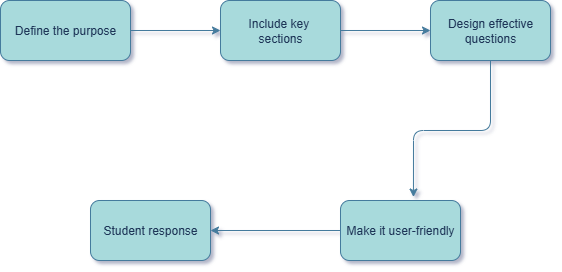

The diagram above was exported from draw.io. Its source (the exported page's mxGraphModel, read from the mxfile embedded in the PNG):
<mxGraphModel dx="1034" dy="604" grid="1" gridSize="10" guides="1" tooltips="1" connect="1" arrows="1" fold="1" page="1" pageScale="1" pageWidth="850" pageHeight="1100" background="none" math="0" shadow="1" adaptiveColors="simple">
  <root>
    <mxCell id="0" />
    <mxCell id="1" parent="0" />
    <mxCell id="0T3z21G7JVdSb5FsxkEp-6" style="edgeStyle=orthogonalEdgeStyle;rounded=1;orthogonalLoop=1;jettySize=auto;html=1;entryX=0;entryY=0.5;entryDx=0;entryDy=0;labelBackgroundColor=none;fontColor=default;strokeColor=#457B9D;" parent="1" source="0T3z21G7JVdSb5FsxkEp-1" target="0T3z21G7JVdSb5FsxkEp-2" edge="1">
      <mxGeometry relative="1" as="geometry" />
    </mxCell>
    <mxCell id="0T3z21G7JVdSb5FsxkEp-1" value="Define the purpose" style="rounded=1;whiteSpace=wrap;html=1;labelBackgroundColor=none;fillColor=#A8DADC;strokeColor=#457B9D;fontColor=#1D3557;" parent="1" vertex="1">
      <mxGeometry x="160" y="120" width="130" height="60" as="geometry" />
    </mxCell>
    <mxCell id="0T3z21G7JVdSb5FsxkEp-7" value="" style="edgeStyle=orthogonalEdgeStyle;rounded=1;orthogonalLoop=1;jettySize=auto;html=1;labelBackgroundColor=none;fontColor=default;strokeColor=#457B9D;" parent="1" source="0T3z21G7JVdSb5FsxkEp-2" target="0T3z21G7JVdSb5FsxkEp-3" edge="1">
      <mxGeometry relative="1" as="geometry">
        <mxPoint x="550" y="150" as="sourcePoint" />
      </mxGeometry>
    </mxCell>
    <mxCell id="0T3z21G7JVdSb5FsxkEp-2" value="Include key&amp;nbsp;&lt;div&gt;sections&lt;/div&gt;" style="rounded=1;whiteSpace=wrap;html=1;labelBackgroundColor=none;fillColor=#A8DADC;strokeColor=#457B9D;fontColor=#1D3557;" parent="1" vertex="1">
      <mxGeometry x="380" y="120" width="120" height="60" as="geometry" />
    </mxCell>
    <mxCell id="0T3z21G7JVdSb5FsxkEp-3" value="Design effective questions" style="rounded=1;whiteSpace=wrap;html=1;labelBackgroundColor=none;fillColor=#A8DADC;strokeColor=#457B9D;fontColor=#1D3557;" parent="1" vertex="1">
      <mxGeometry x="590" y="120" width="120" height="60" as="geometry" />
    </mxCell>
    <mxCell id="0T3z21G7JVdSb5FsxkEp-4" value="Student response" style="rounded=1;whiteSpace=wrap;html=1;labelBackgroundColor=none;fillColor=#A8DADC;strokeColor=#457B9D;fontColor=#1D3557;" parent="1" vertex="1">
      <mxGeometry x="250" y="320" width="120" height="60" as="geometry" />
    </mxCell>
    <mxCell id="0T3z21G7JVdSb5FsxkEp-10" style="edgeStyle=orthogonalEdgeStyle;rounded=1;orthogonalLoop=1;jettySize=auto;html=1;entryX=1;entryY=0.5;entryDx=0;entryDy=0;labelBackgroundColor=none;fontColor=default;strokeColor=#457B9D;" parent="1" source="0T3z21G7JVdSb5FsxkEp-5" target="0T3z21G7JVdSb5FsxkEp-4" edge="1">
      <mxGeometry relative="1" as="geometry" />
    </mxCell>
    <mxCell id="0T3z21G7JVdSb5FsxkEp-5" value="Make it user-friendly" style="rounded=1;whiteSpace=wrap;html=1;labelBackgroundColor=none;fillColor=#A8DADC;strokeColor=#457B9D;fontColor=#1D3557;" parent="1" vertex="1">
      <mxGeometry x="500" y="320" width="120" height="60" as="geometry" />
    </mxCell>
    <mxCell id="0T3z21G7JVdSb5FsxkEp-9" style="edgeStyle=orthogonalEdgeStyle;rounded=1;orthogonalLoop=1;jettySize=auto;html=1;entryX=0.608;entryY=-0.058;entryDx=0;entryDy=0;entryPerimeter=0;labelBackgroundColor=none;fontColor=default;strokeColor=#457B9D;" parent="1" source="0T3z21G7JVdSb5FsxkEp-3" target="0T3z21G7JVdSb5FsxkEp-5" edge="1">
      <mxGeometry relative="1" as="geometry" />
    </mxCell>
  </root>
</mxGraphModel>